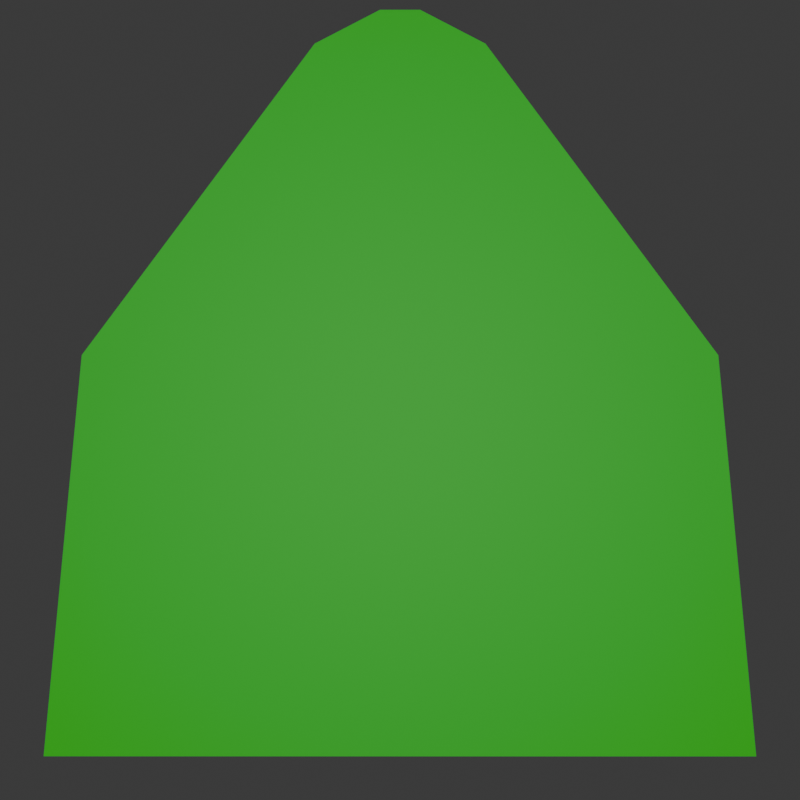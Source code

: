 # Source: sprites.blend  (saved by Blender 4.0.36; exported with 4.5.12 LTS)
import bpy
from mathutils import Matrix  # noqa: F401  (used for matrix-valued properties, if any)

bpy.ops.wm.read_factory_settings(use_empty=True)
scene = bpy.context.scene
scene.name = 'Scene'

# ---- collections
col_collection = bpy.data.collections.new('Collection'); scene.collection.children.link(col_collection)

# ---- materials (node trees are filled in below, after node groups)
mat_red = bpy.data.materials.new('red')
mat_red.use_transparent_shadow = False
mat_white = bpy.data.materials.new('white')
mat_white.use_transparent_shadow = False

# ---- material node trees
mat_red.use_nodes = True; mat_red.node_tree.nodes.clear()
_N = mat_red.node_tree.nodes; _L = mat_red.node_tree.links
n0 = _N.new('ShaderNodeOutputMaterial'); n0.name = 'Material Output'; n0.location = (300, 300)
n1 = _N.new('ShaderNodeBsdfPrincipled'); n1.name = 'Principled BSDF'; n1.location = (10, 300)
n1.inputs[0].default_value = (0.0, 1.0, 0.0, 1.0)
n1.inputs[3].default_value = 1.45
_L.new(n1.outputs[0], n0.inputs[0])
n0.is_active_output = True
mat_white.use_nodes = True; mat_white.node_tree.nodes.clear()
_N = mat_white.node_tree.nodes; _L = mat_white.node_tree.links
n0 = _N.new('ShaderNodeBsdfPrincipled'); n0.name = 'Principled BSDF'; n0.location = (10, 300)
n0.inputs[0].default_value = (1.0, 1.0, 1.0, 1.0)
n0.inputs[3].default_value = 1.45
n1 = _N.new('ShaderNodeOutputMaterial'); n1.name = 'Material Output'; n1.location = (300, 300)
_L.new(n0.outputs[0], n1.inputs[0])
n1.is_active_output = True

# ---- world
world_world = bpy.data.worlds.new('World'); scene.world = world_world
world_world.use_nodes = True; world_world.node_tree.nodes.clear()
_N = world_world.node_tree.nodes; _L = world_world.node_tree.links
n0 = _N.new('ShaderNodeOutputWorld'); n0.name = 'World Output'; n0.location = (300, 300)
n1 = _N.new('ShaderNodeBackground'); n1.name = 'Background'; n1.location = (10, 300)
n1.inputs[0].default_value = (0.05088, 0.05088, 0.05088, 1.0)
_L.new(n1.outputs[0], n0.inputs[0])
n0.is_active_output = True
world_world.color = (0.05088, 0.05088, 0.05088)
world_world.use_sun_shadow = False
world_world.sun_shadow_jitter_overblur = 0.0

# ---- cameras
cam_camera_001 = bpy.data.cameras.new('Camera.001')

# ---- lights
light_sun = bpy.data.lights.new('Sun', 'SUN')
light_sun.transmission_factor = 0.0
light_sun.energy = 1.0

# ---- meshes
me_plane = bpy.data.meshes.new('Plane')
me_plane.from_pydata([(-1.0, -1.0, 0.0), (1.0, -1.0, 0.0), (-0.2397, 1.0, 0.0), (0.2397, 1.0, 0.0), (-0.8931, 0.126, 0.0), (0.8931, 0.126, 0.0), (-0.05637, 1.095, 0.0), (0.05637, 1.095, 0.0)], [], [(4, 5, 3, 2), (0, 1, 5, 4), (2, 3, 7, 6)])
_uv = me_plane.uv_layers.new(name='UVMap')
_uv.uv.foreach_set('vector', [0.0, 0.563, 1.0, 0.563, 1.0, 1.0, 0.0, 1.0, 0.0, 0.0, 1.0, 0.0, 1.0, 0.563, 0.0, 0.563, 0.0, 1.0, 1.0, 1.0, 1.0, 1.0, 0.0, 1.0])
me_plane.materials.append(mat_red)
me_plane.update()
me_circle = bpy.data.meshes.new('Circle')
me_circle.from_pydata([(0.0, 1.0, 0.0), (-0.1951, 0.9808, 0.0), (-0.3827, 0.9239, 0.0), (-0.5556, 0.8315, 0.0), (-0.7071, 0.7071, 0.0), (-0.8315, 0.5556, 0.0), (-0.9239, 0.3827, 0.0), (-0.9808, 0.1951, 0.0), (-1.0, 0.0, 0.0), (-0.9808, -0.1951, 0.0), (-0.9239, -0.3827, 0.0), (-0.8315, -0.5556, 0.0), (-0.7071, -0.7071, 0.0), (-0.5556, -0.8315, 0.0), (-0.3827, -0.9239, 0.0), (-0.1951, -0.9808, 0.0), (0.0, -1.0, 0.0), (0.1951, -0.9808, 0.0), (0.3827, -0.9239, 0.0), (0.5556, -0.8315, 0.0), (0.7071, -0.7071, 0.0), (0.8315, -0.5556, 0.0), (0.9239, -0.3827, 0.0), (0.9808, -0.1951, 0.0), (1.0, 0.0, 0.0), (0.9808, 0.1951, 0.0), (0.9239, 0.3827, 0.0), (0.8315, 0.5556, 0.0), (0.7071, 0.7071, 0.0), (0.5556, 0.8315, 0.0), (0.3827, 0.9239, 0.0), (0.1951, 0.9808, 0.0)], [], [(1, 2, 3, 4, 5, 6, 7, 8, 9, 10, 11, 12, 13, 14, 15, 16, 17, 18, 19, 20, 21, 22, 23, 24, 25, 26, 27, 28, 29, 30, 31, 0)])
_uv = me_circle.uv_layers.new(name='UVMap')
_uv.uv.foreach_set('vector', [0.0, 0.0, 0.0, 0.0, 0.0, 0.0, 0.0, 0.0, 0.0, 0.0, 0.0, 0.0, 0.0, 0.0, 0.0, 0.0, 0.0, 0.0, 0.0, 0.0, 0.0, 0.0, 0.0, 0.0, 0.0, 0.0, 0.0, 0.0, 0.0, 0.0, 0.0, 0.0, 0.0, 0.0, 0.0, 0.0, 0.0, 0.0, 0.0, 0.0, 0.0, 0.0, 0.0, 0.0, 0.0, 0.0, 0.0, 0.0, 0.0, 0.0, 0.0, 0.0, 0.0, 0.0, 0.0, 0.0, 0.0, 0.0, 0.0, 0.0, 0.0, 0.0, 0.0, 0.0])
me_circle.materials.append(mat_white)
me_circle.update()

# ---- objects
ob_nib = bpy.data.objects.new('Nib', me_plane)
ob_camera = bpy.data.objects.new('Camera', cam_camera_001)
ob_sun = bpy.data.objects.new('Sun', light_sun)
ob_circle = bpy.data.objects.new('Circle', me_circle)

# ---- transforms, parenting, visibility, modifiers, constraints
ob_nib.location = (0.0, 0.0, 0.0)
ob_nib.rotation_euler = (0.0, -0.0, 6.283)
ob_nib.scale = (1.876, 1.876, 1.876)
ob_camera.location = (0.0, 0.0, 5.849)
ob_sun.location = (0.0, 0.0, 0.0)
ob_circle.location = (0.0, 0.0, 0.0)
ob_circle.scale = (1.93, 1.93, 1.93)
ob_circle.hide_render = True

# ---- collection membership
col_collection.objects.link(ob_nib)
col_collection.objects.link(ob_camera)
col_collection.objects.link(ob_sun)
col_collection.objects.link(ob_circle)

# ---- scene / render settings (as saved in the file)
scene.camera = ob_camera
scene.frame_start = 1; scene.frame_end = 250; scene.frame_set(1)
scene.render.engine = 'BLENDER_EEVEE_NEXT'
scene.render.resolution_x = 500
scene.render.resolution_y = 500
scene.render.film_transparent = True
scene.cycles.sampling_pattern = 'TABULATED_SOBOL'
bpy.context.view_layer.update()

